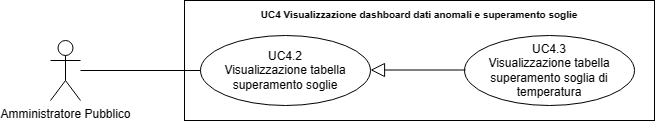

The diagram above was exported from draw.io. Its source (the exported page's mxGraphModel, read from the mxfile embedded in the PNG):
<mxGraphModel dx="21114" dy="543" grid="1" gridSize="10" guides="1" tooltips="1" connect="1" arrows="1" fold="1" page="1" pageScale="1" pageWidth="20000" pageHeight="20000" math="0" shadow="0">
  <root>
    <mxCell id="0" />
    <mxCell id="1" parent="0" />
    <mxCell id="2" value="Amministratore Pubblico" style="shape=umlActor;verticalLabelPosition=bottom;verticalAlign=top;html=1;outlineConnect=0;" vertex="1" parent="1">
      <mxGeometry x="-14444" y="420" width="30" height="60" as="geometry" />
    </mxCell>
    <mxCell id="3" value="&lt;b style=&quot;border-color: var(--border-color);&quot;&gt;&lt;font style=&quot;font-size: 10px;&quot;&gt;UC4 Visualizzazione dashboard dati anomali e superamento soglie&lt;/font&gt;&lt;/b&gt;" style="shape=rect;html=1;verticalAlign=top;fontStyle=1;whiteSpace=wrap;align=center;" vertex="1" parent="1">
      <mxGeometry x="-14310" y="380" width="470" height="120" as="geometry" />
    </mxCell>
    <mxCell id="4" value="UC4.2&lt;br&gt;Visualizzazione tabella superamento soglie" style="ellipse;whiteSpace=wrap;html=1;" vertex="1" parent="1">
      <mxGeometry x="-14294" y="415" width="170" height="70" as="geometry" />
    </mxCell>
    <mxCell id="5" value="" style="edgeStyle=none;html=1;endArrow=none;verticalAlign=bottom;rounded=0;" edge="1" source="2" target="4" parent="1">
      <mxGeometry width="160" relative="1" as="geometry">
        <mxPoint x="-14364" y="495" as="sourcePoint" />
        <mxPoint x="-14204" y="495" as="targetPoint" />
      </mxGeometry>
    </mxCell>
    <mxCell id="6" value="UC4.3&lt;br&gt;Visualizzazione tabella superamento soglia di temperatura" style="ellipse;whiteSpace=wrap;html=1;" vertex="1" parent="1">
      <mxGeometry x="-14030" y="415" width="170" height="70" as="geometry" />
    </mxCell>
    <mxCell id="7" value="" style="edgeStyle=none;html=1;endArrow=block;endFill=0;endSize=12;verticalAlign=bottom;rounded=0;" edge="1" parent="1">
      <mxGeometry width="160" relative="1" as="geometry">
        <mxPoint x="-14029" y="449.5" as="sourcePoint" />
        <mxPoint x="-14124" y="449.5" as="targetPoint" />
        <Array as="points">
          <mxPoint x="-14034" y="449.5" />
        </Array>
      </mxGeometry>
    </mxCell>
  </root>
</mxGraphModel>